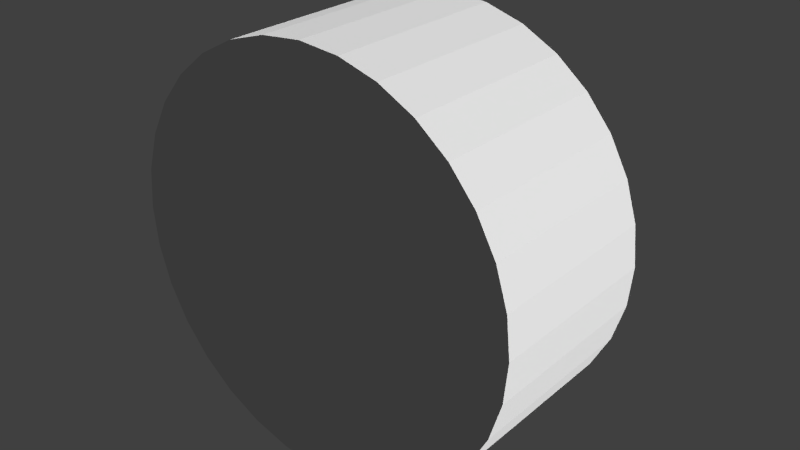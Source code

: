 # Source: iwin.blend  (saved by Blender 2.62.0; exported with 4.5.12 LTS)
import bpy
from mathutils import Matrix  # noqa: F401  (used for matrix-valued properties, if any)

bpy.ops.wm.read_factory_settings(use_empty=True)
scene = bpy.context.scene
scene.name = 'Scene'

# ---- collections
col_collection_1 = bpy.data.collections.new('Collection 1'); scene.collection.children.link(col_collection_1)

# ---- materials (node trees are filled in below, after node groups)
mat_material_001 = bpy.data.materials.new('Material.001')
mat_material_001.alpha_threshold = 0.0
mat_material_001.use_transparent_shadow = False
mat_material_001.roughness = 0.5
mat_material_001.line_color = (0.0, 0.0, 0.0, 1.0)

# ---- material node trees

# ---- world
world_world = bpy.data.worlds.new('World'); scene.world = world_world
world_world.color = (0.05088, 0.05088, 0.05088)
world_world.use_sun_shadow = False
world_world.sun_shadow_jitter_overblur = 0.0
world_world.cycles.sampling_method = 'MANUAL'
world_world.cycles.sample_map_resolution = 256

# ---- lights
light_hemi = bpy.data.lights.new('Hemi', 'SUN')
light_hemi.transmission_factor = 0.0
light_hemi.angle = 1.571
light_hemi.energy = 9.6
light_hemi.shadow_buffer_clip_start = 0.5
light_hemi.shadow_soft_size = 1.0
light_hemi.shadow_cascade_max_distance = 1000.0
light_hemi.cycles.use_multiple_importance_sampling = False

# ---- meshes
me_cylinder = bpy.data.meshes.new('Cylinder')
me_cylinder.from_pydata([(0.0, -44.3, -96.94), (18.91, -44.3, -95.08), (37.1, -44.3, -89.56), (53.86, -44.3, -80.61), (68.55, -44.3, -68.55), (80.61, -44.3, -53.86), (89.56, -44.3, -37.1), (95.08, -44.3, -18.91), (96.94, -44.3, 7.996e-06), (95.08, -44.3, 18.91), (89.56, -44.3, 37.1), (80.61, -44.3, 53.86), (68.55, -44.3, 68.55), (53.86, -44.3, 80.61), (37.1, -44.3, 89.56), (18.91, -44.3, 95.08), (-3.159e-05, -44.3, 96.94), (-18.91, -44.3, 95.08), (-37.1, -44.3, 89.56), (-53.86, -44.3, 80.61), (-68.55, -44.3, 68.55), (-80.61, -44.3, 53.86), (-89.56, -44.3, 37.1), (-95.08, -44.3, 18.91), (-96.94, -44.3, -7.829e-05), (-95.08, -44.3, -18.91), (-89.56, -44.3, -37.1), (-80.61, -44.3, -53.86), (-68.55, -44.3, -68.55), (-53.86, -44.3, -80.61), (-37.1, -44.3, -89.56), (-18.91, -44.3, -95.08), (0.0001556, 44.3, -96.94), (18.91, 44.3, -95.08), (37.1, 44.3, -89.56), (53.86, 44.3, -80.61), (68.55, 44.3, -68.55), (80.61, 44.3, -53.86), (89.56, 44.3, -37.1), (95.08, 44.3, -18.91), (96.94, 44.3, 0.0002023), (95.08, 44.3, 18.91), (89.56, 44.3, 37.1), (80.61, 44.3, 53.86), (68.55, 44.3, 68.55), (53.86, 44.3, 80.61), (37.1, 44.3, 89.56), (18.91, 44.3, 95.08), (9.014e-05, 44.3, 96.94), (-18.91, 44.3, 95.08), (-37.1, 44.3, 89.56), (-53.86, 44.3, 80.61), (-68.55, 44.3, 68.55), (-80.61, 44.3, 53.86), (-89.56, 44.3, 37.1), (-95.08, 44.3, 18.91), (-96.94, 44.3, 0.0003826), (-95.08, 44.3, -18.91), (-89.56, 44.3, -37.1), (-80.61, 44.3, -53.86), (-68.55, 44.3, -68.55), (-53.86, 44.3, -80.61), (-37.1, 44.3, -89.56), (-18.91, 44.3, -95.08), (0.0, -44.3, 1.531e-05), (0.0, 44.3, -1.531e-05)], [], [(64, 0, 1), (65, 33, 32), (64, 1, 2), (65, 34, 33), (64, 2, 3), (65, 35, 34), (64, 3, 4), (65, 36, 35), (64, 4, 5), (65, 37, 36), (64, 5, 6), (65, 38, 37), (64, 6, 7), (65, 39, 38), (64, 7, 8), (65, 40, 39), (64, 8, 9), (65, 41, 40), (64, 9, 10), (65, 42, 41), (64, 10, 11), (65, 43, 42), (64, 11, 12), (65, 44, 43), (64, 12, 13), (65, 45, 44), (64, 13, 14), (65, 46, 45), (64, 14, 15), (65, 47, 46), (64, 15, 16), (65, 48, 47), (64, 16, 17), (65, 49, 48), (64, 17, 18), (65, 50, 49), (64, 18, 19), (65, 51, 50), (64, 19, 20), (65, 52, 51), (64, 20, 21), (65, 53, 52), (64, 21, 22), (65, 54, 53), (64, 22, 23), (65, 55, 54), (64, 23, 24), (65, 56, 55), (64, 24, 25), (65, 57, 56), (64, 25, 26), (65, 58, 57), (64, 26, 27), (65, 59, 58), (64, 27, 28), (65, 60, 59), (64, 28, 29), (65, 61, 60), (64, 29, 30), (65, 62, 61), (64, 30, 31), (65, 63, 62), (31, 0, 64), (65, 32, 63), (0, 32, 33, 1), (1, 33, 34, 2), (2, 34, 35, 3), (3, 35, 36, 4), (4, 36, 37, 5), (5, 37, 38, 6), (6, 38, 39, 7), (7, 39, 40, 8), (8, 40, 41, 9), (9, 41, 42, 10), (10, 42, 43, 11), (11, 43, 44, 12), (12, 44, 45, 13), (13, 45, 46, 14), (14, 46, 47, 15), (15, 47, 48, 16), (16, 48, 49, 17), (17, 49, 50, 18), (18, 50, 51, 19), (19, 51, 52, 20), (20, 52, 53, 21), (21, 53, 54, 22), (22, 54, 55, 23), (23, 55, 56, 24), (24, 56, 57, 25), (25, 57, 58, 26), (26, 58, 59, 27), (27, 59, 60, 28), (28, 60, 61, 29), (29, 61, 62, 30), (30, 62, 63, 31), (32, 0, 31, 63)])
_uv = me_cylinder.uv_layers.new(name='UVMap')
_uv.uv.foreach_set('vector', [0.7061, 0.07425, 0.7575, 0.1017, 0.7619, 0.09118, 0.7229, 0.07816, 0.6848, 0.1246, 0.6946, 0.1312, 0.7061, 0.07425, 0.7619, 0.09118, 0.7641, 0.07997, 0.7229, 0.07816, 0.6765, 0.1163, 0.6848, 0.1246, 0.7061, 0.07425, 0.7641, 0.07997, 0.7641, 0.06854, 0.7229, 0.07816, 0.6699, 0.1065, 0.6765, 0.1163, 0.7061, 0.07425, 0.7641, 0.06854, 0.7619, 0.05733, 0.7229, 0.07816, 0.6654, 0.09561, 0.6699, 0.1065, 0.7061, 0.07425, 0.7619, 0.05733, 0.7575, 0.04677, 0.7229, 0.07816, 0.6631, 0.08405, 0.6654, 0.09561, 0.7061, 0.07425, 0.7575, 0.04677, 0.7512, 0.03726, 0.7229, 0.07816, 0.6631, 0.07227, 0.6631, 0.08405, 0.7061, 0.07425, 0.7512, 0.03726, 0.7431, 0.02918, 0.7229, 0.07816, 0.6654, 0.06071, 0.6631, 0.07227, 0.7061, 0.07425, 0.7431, 0.02918, 0.7336, 0.02283, 0.7229, 0.07816, 0.6699, 0.04982, 0.6654, 0.06071, 0.7061, 0.07425, 0.7336, 0.02283, 0.723, 0.01845, 0.7229, 0.07816, 0.6765, 0.04002, 0.6699, 0.04982, 0.7061, 0.07425, 0.723, 0.01845, 0.7118, 0.01622, 0.7229, 0.07816, 0.6848, 0.03169, 0.6765, 0.04002, 0.7061, 0.07425, 0.7118, 0.01622, 0.7004, 0.01622, 0.7229, 0.07816, 0.6946, 0.02515, 0.6848, 0.03169, 0.7061, 0.07425, 0.7004, 0.01622, 0.6892, 0.01845, 0.7229, 0.07816, 0.7055, 0.02064, 0.6946, 0.02515, 0.7061, 0.07425, 0.6892, 0.01845, 0.6786, 0.02283, 0.7229, 0.07816, 0.717, 0.01834, 0.7055, 0.02064, 0.7061, 0.07425, 0.6786, 0.02283, 0.6691, 0.02918, 0.7229, 0.07816, 0.7288, 0.01834, 0.717, 0.01834, 0.7061, 0.07425, 0.6691, 0.02918, 0.661, 0.03726, 0.7229, 0.07816, 0.7404, 0.02064, 0.7288, 0.01834, 0.7061, 0.07425, 0.661, 0.03726, 0.6547, 0.04677, 0.7229, 0.07816, 0.7513, 0.02515, 0.7404, 0.02064, 0.7061, 0.07425, 0.6547, 0.04677, 0.6503, 0.05733, 0.7229, 0.07816, 0.7611, 0.03169, 0.7513, 0.02515, 0.7061, 0.07425, 0.6503, 0.05733, 0.648, 0.06854, 0.7229, 0.07816, 0.7694, 0.04002, 0.7611, 0.03169, 0.7061, 0.07425, 0.648, 0.06854, 0.648, 0.07997, 0.7229, 0.07816, 0.7759, 0.04982, 0.7694, 0.04002, 0.7061, 0.07425, 0.648, 0.07997, 0.6503, 0.09118, 0.7229, 0.07816, 0.7804, 0.06071, 0.7759, 0.04982, 0.7061, 0.07425, 0.6503, 0.09118, 0.6547, 0.1017, 0.7229, 0.07816, 0.7827, 0.07227, 0.7804, 0.06071, 0.7061, 0.07425, 0.6547, 0.1017, 0.661, 0.1112, 0.7229, 0.07816, 0.7827, 0.08405, 0.7827, 0.07227, 0.7061, 0.07425, 0.661, 0.1112, 0.6691, 0.1193, 0.7229, 0.07816, 0.7804, 0.09561, 0.7827, 0.08405, 0.7061, 0.07425, 0.6691, 0.1193, 0.6786, 0.1257, 0.7229, 0.07816, 0.7759, 0.1065, 0.7804, 0.09561, 0.7061, 0.07425, 0.6786, 0.1257, 0.6892, 0.1301, 0.7229, 0.07816, 0.7694, 0.1163, 0.7759, 0.1065, 0.7061, 0.07425, 0.6892, 0.1301, 0.7004, 0.1323, 0.7229, 0.07816, 0.7611, 0.1246, 0.7694, 0.1163, 0.7061, 0.07425, 0.7004, 0.1323, 0.7118, 0.1323, 0.7229, 0.07816, 0.7513, 0.1312, 0.7611, 0.1246, 0.7061, 0.07425, 0.7118, 0.1323, 0.723, 0.1301, 0.7229, 0.07816, 0.7404, 0.1357, 0.7513, 0.1312, 0.7061, 0.07425, 0.723, 0.1301, 0.7336, 0.1257, 0.7229, 0.07816, 0.7288, 0.138, 0.7404, 0.1357, 0.7061, 0.07425, 0.7336, 0.1257, 0.7431, 0.1193, 0.7229, 0.07816, 0.717, 0.138, 0.7288, 0.138, 0.7061, 0.07425, 0.7431, 0.1193, 0.7512, 0.1112, 0.7229, 0.07816, 0.7055, 0.1357, 0.717, 0.138, 0.7512, 0.1112, 0.7575, 0.1017, 0.7061, 0.07425, 0.7229, 0.07816, 0.6946, 0.1312, 0.7055, 0.1357, 0.5383, 0.01455, 0.5389, 0.2342, 0.5601, 0.2341, 0.5594, 0.01449, 0.5594, 0.01449, 0.5601, 0.2341, 0.5799, 0.234, 0.5793, 0.01443, 0.5793, 0.01443, 0.5799, 0.234, 0.5978, 0.234, 0.5972, 0.01437, 0.5529, 0.01224, 0.5522, 0.2326, 0.5675, 0.2326, 0.5682, 0.01229, 0.5682, 0.01229, 0.5675, 0.2326, 0.5855, 0.2327, 0.5861, 0.01234, 0.5861, 0.01234, 0.5855, 0.2327, 0.6054, 0.2328, 0.6061, 0.0124, 0.6061, 0.0124, 0.6054, 0.2328, 0.6266, 0.2328, 0.6273, 0.01247, 0.6273, 0.01247, 0.6266, 0.2328, 0.6482, 0.2329, 0.6489, 0.01254, 0.6489, 0.01254, 0.6482, 0.2329, 0.6694, 0.233, 0.6701, 0.0126, 0.6701, 0.0126, 0.6694, 0.233, 0.6893, 0.233, 0.69, 0.01266, 0.69, 0.01266, 0.6893, 0.233, 0.7073, 0.2331, 0.708, 0.01272, 0.815, 0.01832, 0.8157, 0.2377, 0.8309, 0.2377, 0.8302, 0.01827, 0.8302, 0.01827, 0.8309, 0.2377, 0.8488, 0.2376, 0.8481, 0.01821, 0.8481, 0.01821, 0.8488, 0.2376, 0.8686, 0.2376, 0.868, 0.01815, 0.868, 0.01815, 0.8686, 0.2376, 0.8897, 0.2375, 0.8891, 0.01809, 0.8891, 0.01809, 0.8897, 0.2375, 0.9112, 0.2374, 0.9106, 0.01802, 0.9106, 0.01802, 0.9112, 0.2374, 0.9323, 0.2374, 0.9317, 0.01796, 0.9317, 0.01796, 0.9323, 0.2374, 0.9522, 0.2373, 0.9515, 0.0179, 0.9515, 0.0179, 0.9522, 0.2373, 0.9701, 0.2372, 0.9694, 0.01784, 0.9694, 0.01784, 0.9701, 0.2372, 0.9853, 0.2372, 0.9846, 0.0178, 0.715, 0.01952, 0.7156, 0.2389, 0.7335, 0.2389, 0.7328, 0.01946, 0.7328, 0.01946, 0.7335, 0.2389, 0.7534, 0.2388, 0.7527, 0.0194, 0.7527, 0.0194, 0.7534, 0.2388, 0.7745, 0.2387, 0.7738, 0.01934, 0.7738, 0.01934, 0.7745, 0.2387, 0.796, 0.2387, 0.7953, 0.01927, 0.7953, 0.01927, 0.796, 0.2387, 0.8171, 0.2386, 0.8164, 0.01921, 0.8164, 0.01921, 0.8171, 0.2386, 0.8369, 0.2385, 0.8363, 0.01915, 0.8363, 0.01915, 0.8369, 0.2385, 0.8548, 0.2385, 0.8541, 0.01909, 0.8541, 0.01909, 0.8548, 0.2385, 0.87, 0.2384, 0.8693, 0.01905, 0.4578, 0.0148, 0.4585, 0.2344, 0.4764, 0.2344, 0.4757, 0.01474, 0.4757, 0.01474, 0.4764, 0.2344, 0.4963, 0.2343, 0.4956, 0.01468, 0.4956, 0.01468, 0.4963, 0.2343, 0.5174, 0.2342, 0.5167, 0.01462, 0.5389, 0.2342, 0.5383, 0.01455, 0.5167, 0.01462, 0.5174, 0.2342])
me_cylinder.materials.append(mat_material_001)
me_cylinder.use_remesh_preserve_volume = False
me_cylinder.use_remesh_preserve_attributes = False
me_cylinder.use_mirror_vertex_groups = False
me_cylinder.update()
me_cylinder_001 = bpy.data.meshes.new('Cylinder.001')
me_cylinder_001.from_pydata([(0.0, -31.85, -69.7), (13.6, -31.85, -68.36), (26.67, -31.85, -64.4), (38.73, -31.85, -57.96), (49.29, -31.85, -49.29), (57.96, -31.85, -38.73), (64.4, -31.85, -26.67), (68.36, -31.85, -13.6), (69.7, -31.85, 9.546e-06), (68.36, -31.85, 13.6), (64.4, -31.85, 26.67), (57.96, -31.85, 38.73), (49.29, -31.85, 49.29), (38.73, -31.85, 57.96), (26.67, -31.85, 64.4), (13.6, -31.85, 68.36), (-2.271e-05, -31.85, 69.7), (-13.6, -31.85, 68.36), (-26.67, -31.85, 64.4), (-38.73, -31.85, 57.96), (-49.29, -31.85, 49.29), (-57.96, -31.85, 38.73), (-64.4, -31.85, 26.67), (-68.36, -31.85, 13.6), (-69.7, -31.85, -5.25e-05), (-68.36, -31.85, -13.6), (-64.4, -31.85, -26.67), (-57.96, -31.85, -38.73), (-49.29, -31.85, -49.29), (-38.73, -31.85, -57.96), (-26.67, -31.85, -64.4), (-13.6, -31.85, -68.36), (0.0001119, 31.85, -69.7), (13.6, 31.85, -68.36), (26.67, 31.85, -64.4), (38.73, 31.85, -57.96), (49.29, 31.85, -49.29), (57.96, 31.85, -38.73), (64.4, 31.85, -26.67), (68.36, 31.85, -13.6), (69.7, 31.85, 0.0001417), (68.36, 31.85, 13.6), (64.4, 31.85, 26.67), (57.96, 31.85, 38.73), (49.29, 31.85, 49.29), (38.73, 31.85, 57.96), (26.67, 31.85, 64.4), (13.6, 31.85, 68.36), (6.481e-05, 31.85, 69.7), (-13.6, 31.85, 68.36), (-26.67, 31.85, 64.4), (-38.73, 31.85, 57.96), (-49.29, 31.85, 49.29), (-57.96, 31.85, 38.73), (-64.4, 31.85, 26.67), (-68.36, 31.85, 13.6), (-69.7, 31.85, 0.0002713), (-68.36, 31.85, -13.6), (-64.4, 31.85, -26.67), (-57.96, 31.85, -38.73), (-49.29, 31.85, -49.29), (-38.73, 31.85, -57.96), (-26.67, 31.85, -64.4), (-13.6, 31.85, -68.36), (9.475e-05, 34.93, -60.12), (-11.73, 34.93, -58.97), (-23.01, 34.93, -55.54), (-33.4, 34.93, -49.99), (-42.51, 34.93, -42.51), (-49.99, 34.93, -33.4), (-55.54, 34.93, -23.01), (-58.97, 34.93, -11.73), (-60.12, 34.93, 0.0002446), (-58.97, 34.93, 11.73), (-55.54, 34.93, 23.01), (-49.99, 34.93, 33.4), (-42.51, 34.93, 42.51), (-33.4, 34.93, 49.99), (-23.01, 34.93, 55.54), (-11.73, 34.93, 58.97), (5.414e-05, 34.93, 60.12), (11.73, 34.93, 58.97), (23.01, 34.93, 55.54), (33.4, 34.93, 49.99), (42.51, 34.93, 42.51), (49.99, 34.93, 33.4), (55.54, 34.93, 23.01), (58.97, 34.93, 11.73), (60.12, 34.93, 0.0001328), (58.97, 34.93, -11.73), (55.54, 34.93, -23.01), (49.99, 34.93, -33.4), (42.51, 34.93, -42.51), (33.4, 34.93, -49.99), (23.01, 34.93, -55.54), (11.73, 34.93, -58.97), (5.768e-07, 28.73, -1.661e-05)], [], [(0, 32, 33, 1), (1, 33, 34, 2), (2, 34, 35, 3), (3, 35, 36, 4), (4, 36, 37, 5), (5, 37, 38, 6), (6, 38, 39, 7), (7, 39, 40, 8), (8, 40, 41, 9), (9, 41, 42, 10), (10, 42, 43, 11), (11, 43, 44, 12), (12, 44, 45, 13), (13, 45, 46, 14), (14, 46, 47, 15), (15, 47, 48, 16), (16, 48, 49, 17), (17, 49, 50, 18), (18, 50, 51, 19), (19, 51, 52, 20), (20, 52, 53, 21), (21, 53, 54, 22), (22, 54, 55, 23), (23, 55, 56, 24), (24, 56, 57, 25), (25, 57, 58, 26), (26, 58, 59, 27), (27, 59, 60, 28), (28, 60, 61, 29), (29, 61, 62, 30), (30, 62, 63, 31), (32, 0, 31, 63), (32, 63, 65, 64), (63, 62, 66, 65), (62, 61, 67, 66), (61, 60, 68, 67), (60, 59, 69, 68), (59, 58, 70, 69), (58, 57, 71, 70), (57, 56, 72, 71), (56, 55, 73, 72), (55, 54, 74, 73), (54, 53, 75, 74), (53, 52, 76, 75), (52, 51, 77, 76), (51, 50, 78, 77), (50, 49, 79, 78), (49, 48, 80, 79), (48, 47, 81, 80), (47, 46, 82, 81), (46, 45, 83, 82), (45, 44, 84, 83), (44, 43, 85, 84), (43, 42, 86, 85), (42, 41, 87, 86), (41, 40, 88, 87), (40, 39, 89, 88), (39, 38, 90, 89), (38, 37, 91, 90), (37, 36, 92, 91), (36, 35, 93, 92), (35, 34, 94, 93), (34, 33, 95, 94), (33, 32, 64, 95), (96, 64, 65), (96, 65, 66), (96, 66, 67), (96, 67, 68), (96, 68, 69), (96, 69, 70), (96, 70, 71), (96, 71, 72), (96, 72, 73), (96, 73, 74), (96, 74, 75), (96, 75, 76), (96, 76, 77), (96, 77, 78), (96, 78, 79), (96, 79, 80), (96, 80, 81), (96, 81, 82), (96, 82, 83), (96, 83, 84), (96, 84, 85), (96, 85, 86), (96, 86, 87), (96, 87, 88), (96, 88, 89), (96, 89, 90), (96, 90, 91), (96, 91, 92), (96, 92, 93), (96, 93, 94), (96, 94, 95), (96, 95, 64)])
me_cylinder_001.polygons.foreach_set('use_smooth', [True] * 96)
_uv = me_cylinder_001.uv_layers.new(name='UVMap')
_uv.uv.foreach_set('vector', [0.2893, 0.2496, 0.2899, 0.4577, 0.31, 0.4576, 0.3093, 0.2495, 0.3093, 0.2495, 0.31, 0.4576, 0.3288, 0.4576, 0.3282, 0.2495, 0.3282, 0.2495, 0.3288, 0.4576, 0.3458, 0.4575, 0.3451, 0.2494, 0.03713, 0.2498, 0.03777, 0.4579, 0.05219, 0.4579, 0.05155, 0.2498, 0.05155, 0.2498, 0.05219, 0.4579, 0.06916, 0.4578, 0.06852, 0.2497, 0.06852, 0.2497, 0.06916, 0.4578, 0.088, 0.4578, 0.08737, 0.2496, 0.08737, 0.2496, 0.088, 0.4578, 0.108, 0.4577, 0.1074, 0.2496, 0.1074, 0.2496, 0.108, 0.4577, 0.1284, 0.4577, 0.1278, 0.2495, 0.1278, 0.2495, 0.1284, 0.4577, 0.1484, 0.4576, 0.1478, 0.2495, 0.1478, 0.2495, 0.1484, 0.4576, 0.1673, 0.4575, 0.1666, 0.2494, 0.1666, 0.2494, 0.1673, 0.4575, 0.1842, 0.4575, 0.1836, 0.2494, 0.1842, 0.03125, 0.1849, 0.2394, 0.1993, 0.2393, 0.1987, 0.03121, 0.1987, 0.03121, 0.1993, 0.2393, 0.2163, 0.2393, 0.2156, 0.03116, 0.2156, 0.03116, 0.2163, 0.2393, 0.2351, 0.2392, 0.2345, 0.0311, 0.2345, 0.0311, 0.2351, 0.2392, 0.2551, 0.2392, 0.2545, 0.03104, 0.2545, 0.03104, 0.2551, 0.2392, 0.2755, 0.2391, 0.2749, 0.03097, 0.2749, 0.03097, 0.2755, 0.2391, 0.2955, 0.2391, 0.2949, 0.03091, 0.2949, 0.03091, 0.2955, 0.2391, 0.3144, 0.239, 0.3137, 0.03086, 0.3137, 0.03086, 0.3144, 0.239, 0.3313, 0.2389, 0.3307, 0.0308, 0.3307, 0.0308, 0.3313, 0.2389, 0.3458, 0.2389, 0.3451, 0.03076, 0.03777, 0.03076, 0.03713, 0.2389, 0.05409, 0.239, 0.05473, 0.03081, 0.05473, 0.03081, 0.05409, 0.239, 0.07294, 0.239, 0.07358, 0.03087, 0.07358, 0.03087, 0.07294, 0.239, 0.09295, 0.2391, 0.09359, 0.03093, 0.09359, 0.03093, 0.09295, 0.2391, 0.1133, 0.2391, 0.114, 0.03099, 0.114, 0.03099, 0.1133, 0.2391, 0.1334, 0.2392, 0.134, 0.03105, 0.134, 0.03105, 0.1334, 0.2392, 0.1522, 0.2393, 0.1528, 0.03111, 0.1528, 0.03111, 0.1522, 0.2393, 0.1692, 0.2393, 0.1698, 0.03116, 0.1698, 0.03116, 0.1692, 0.2393, 0.1836, 0.2393, 0.1842, 0.03121, 0.2131, 0.2498, 0.2137, 0.4579, 0.2307, 0.4579, 0.23, 0.2498, 0.23, 0.2498, 0.2307, 0.4579, 0.2495, 0.4578, 0.2489, 0.2497, 0.2489, 0.2497, 0.2495, 0.4578, 0.2695, 0.4578, 0.2689, 0.2496, 0.2899, 0.4577, 0.2893, 0.2496, 0.2689, 0.2496, 0.2695, 0.4578, 0.2899, 0.4577, 0.2695, 0.4578, 0.271, 0.4678, 0.2886, 0.4678, 0.2695, 0.4578, 0.2495, 0.4578, 0.2537, 0.4679, 0.271, 0.4678, 0.2495, 0.4578, 0.2307, 0.4579, 0.2375, 0.4679, 0.2537, 0.4679, 0.2307, 0.4579, 0.2137, 0.4579, 0.2228, 0.468, 0.2375, 0.4679, 0.1836, 0.2393, 0.1692, 0.2393, 0.1601, 0.2493, 0.1725, 0.2494, 0.1692, 0.2393, 0.1522, 0.2393, 0.1454, 0.2493, 0.1601, 0.2493, 0.1522, 0.2393, 0.1334, 0.2392, 0.1292, 0.2492, 0.1454, 0.2493, 0.1334, 0.2392, 0.1133, 0.2391, 0.1119, 0.2492, 0.1292, 0.2492, 0.1133, 0.2391, 0.09295, 0.2391, 0.09432, 0.2491, 0.1119, 0.2492, 0.09295, 0.2391, 0.07294, 0.239, 0.07706, 0.2491, 0.09432, 0.2491, 0.07294, 0.239, 0.05409, 0.239, 0.06081, 0.249, 0.07706, 0.2491, 0.05409, 0.239, 0.03713, 0.2389, 0.04617, 0.249, 0.06081, 0.249, 0.3458, 0.2389, 0.3313, 0.2389, 0.3223, 0.249, 0.3347, 0.249, 0.3313, 0.2389, 0.3144, 0.239, 0.3077, 0.2491, 0.3223, 0.249, 0.3144, 0.239, 0.2955, 0.2391, 0.2914, 0.2491, 0.3077, 0.2491, 0.2955, 0.2391, 0.2755, 0.2391, 0.2741, 0.2492, 0.2914, 0.2491, 0.2755, 0.2391, 0.2551, 0.2392, 0.2566, 0.2492, 0.2741, 0.2492, 0.2551, 0.2392, 0.2351, 0.2392, 0.2393, 0.2493, 0.2566, 0.2492, 0.2351, 0.2392, 0.2163, 0.2393, 0.223, 0.2493, 0.2393, 0.2493, 0.2163, 0.2393, 0.1993, 0.2393, 0.2084, 0.2494, 0.223, 0.2493, 0.1993, 0.2393, 0.1849, 0.2394, 0.196, 0.2494, 0.2084, 0.2494, 0.1842, 0.4575, 0.1673, 0.4575, 0.1606, 0.4676, 0.1752, 0.4676, 0.1673, 0.4575, 0.1484, 0.4576, 0.1443, 0.4677, 0.1606, 0.4676, 0.1484, 0.4576, 0.1284, 0.4577, 0.127, 0.4677, 0.1443, 0.4677, 0.1284, 0.4577, 0.108, 0.4577, 0.1094, 0.4678, 0.127, 0.4677, 0.108, 0.4577, 0.088, 0.4578, 0.09219, 0.4678, 0.1094, 0.4678, 0.088, 0.4578, 0.06916, 0.4578, 0.07593, 0.4679, 0.09219, 0.4678, 0.06916, 0.4578, 0.05219, 0.4579, 0.0613, 0.4679, 0.07593, 0.4679, 0.05219, 0.4579, 0.03777, 0.4579, 0.04886, 0.4679, 0.0613, 0.4679, 0.3458, 0.4575, 0.3288, 0.4576, 0.3221, 0.4677, 0.3367, 0.4676, 0.3288, 0.4576, 0.31, 0.4576, 0.3058, 0.4677, 0.3221, 0.4677, 0.31, 0.4576, 0.2899, 0.4577, 0.2886, 0.4678, 0.3058, 0.4677, 0.5066, 0.6608, 0.2213, 0.6656, 0.2264, 0.6044, 0.5066, 0.6608, 0.2264, 0.6044, 0.2425, 0.5452, 0.5066, 0.6608, 0.2425, 0.5452, 0.269, 0.4905, 0.5066, 0.6608, 0.269, 0.4905, 0.3049, 0.4422, 0.5066, 0.6608, 0.3049, 0.4422, 0.3488, 0.4022, 0.5066, 0.6608, 0.3488, 0.4022, 0.399, 0.3722, 0.5066, 0.6608, 0.399, 0.3722, 0.4535, 0.3531, 0.5066, 0.6608, 0.4535, 0.3531, 0.5104, 0.3458, 0.5066, 0.6608, 0.5104, 0.3458, 0.5673, 0.3506, 0.5066, 0.6608, 0.5673, 0.3506, 0.6222, 0.3672, 0.5066, 0.6608, 0.6222, 0.3672, 0.6729, 0.395, 0.5066, 0.6608, 0.6729, 0.395, 0.7174, 0.433, 0.5066, 0.6608, 0.7174, 0.433, 0.754, 0.4796, 0.5066, 0.6608, 0.754, 0.4796, 0.7814, 0.5332, 0.5066, 0.6608, 0.7814, 0.5332, 0.7985, 0.5916, 0.5066, 0.6608, 0.7985, 0.5916, 0.8046, 0.6526, 0.5066, 0.6608, 0.8046, 0.6526, 0.7995, 0.7138, 0.5066, 0.6608, 0.7995, 0.7138, 0.7834, 0.773, 0.5066, 0.6608, 0.7834, 0.773, 0.7569, 0.8277, 0.5066, 0.6608, 0.7569, 0.8277, 0.721, 0.876, 0.5066, 0.6608, 0.721, 0.876, 0.6771, 0.9159, 0.5066, 0.6608, 0.6771, 0.9159, 0.6269, 0.946, 0.5066, 0.6608, 0.6269, 0.946, 0.5724, 0.9651, 0.5066, 0.6608, 0.5724, 0.9651, 0.5155, 0.9724, 0.5066, 0.6608, 0.5155, 0.9724, 0.4586, 0.9676, 0.5066, 0.6608, 0.4586, 0.9676, 0.4037, 0.951, 0.5066, 0.6608, 0.4037, 0.951, 0.353, 0.9232, 0.5066, 0.6608, 0.353, 0.9232, 0.3085, 0.8852, 0.5066, 0.6608, 0.3085, 0.8852, 0.2719, 0.8386, 0.5066, 0.6608, 0.2719, 0.8386, 0.2445, 0.785, 0.5066, 0.6608, 0.2445, 0.785, 0.2274, 0.7266, 0.5066, 0.6608, 0.2274, 0.7266, 0.2213, 0.6656])
me_cylinder_001.materials.append(mat_material_001)
me_cylinder_001.use_remesh_preserve_volume = False
me_cylinder_001.use_remesh_preserve_attributes = False
me_cylinder_001.use_mirror_vertex_groups = False
me_cylinder_001.update()
me_plane = bpy.data.meshes.new('Plane')
me_plane.from_pydata([(6.308, -2.933e-06, -6.308), (6.308, 2.933e-06, 6.308), (-6.308, 2.933e-06, 6.308), (-6.308, -2.933e-06, -6.308)], [], [(0, 3, 2, 1)])
me_plane.use_remesh_preserve_volume = False
me_plane.use_remesh_preserve_attributes = False
me_plane.use_mirror_vertex_groups = False
me_plane.update()

# ---- objects
ob_hemi = bpy.data.objects.new('Hemi', light_hemi)
ob_base = bpy.data.objects.new('base', me_cylinder)
ob_button = bpy.data.objects.new('button', me_cylinder_001)
ob_firepoint = bpy.data.objects.new('firepoint', me_plane)

# ---- transforms, parenting, visibility, modifiers, constraints
ob_hemi.location = (5.367, 152.2, -10.29)
ob_hemi.rotation_euler = (-1.334, -1.18, -0.3931)
ob_hemi.scale = (2.973, 2.973, 2.973)
ob_hemi.lineart.crease_threshold = 0.0
ob_base.location = (0.0, -2.456, 4.768e-07)
ob_base.lineart.crease_threshold = 0.0
ob_button.parent = ob_base
ob_button.matrix_parent_inverse = Matrix(((1.0, 0.0, 0.0, 0.0), (0.0, 1.0, 0.0, 2.456), (0.0, 0.0, 1.0, -4.768e-07), (0.0, 0.0, 0.0, 1.0)))
ob_button.location = (0.0, 24.82, -5.007e-06)
ob_button.lineart.crease_threshold = 0.0
ob_firepoint.parent = ob_button
ob_firepoint.matrix_parent_inverse = Matrix(((1.0, 0.0, 0.0, -0.0), (0.0, 1.0, 0.0, -24.82), (0.0, -1.421e-14, 1.0, 5.007e-06), (0.0, 0.0, 0.0, 1.0)))
ob_firepoint.location = (0.376, 66.82, 0.212)
ob_firepoint.lineart.crease_threshold = 0.0

# ---- collection membership
col_collection_1.objects.link(ob_hemi)
col_collection_1.objects.link(ob_base)
col_collection_1.objects.link(ob_button)
col_collection_1.objects.link(ob_firepoint)

# ---- scene / render settings (as saved in the file)
scene.frame_start = 1; scene.frame_end = 250; scene.frame_set(127)
scene.render.engine = 'BLENDER_EEVEE_NEXT'
scene.render.image_settings.color_mode = 'RGB'
scene.render.image_settings.compression = 90
scene.render.resolution_percentage = 50
scene.render.dither_intensity = 0.0
scene.render.bake_margin = 2
scene.render.bake_bias = 0.0
scene.cycles.use_denoising = False
scene.cycles.samples = 10
scene.cycles.sampling_pattern = 'TABULATED_SOBOL'
scene.cycles.light_sampling_threshold = 0.0
scene.cycles.use_adaptive_sampling = False
scene.cycles.use_light_tree = False
scene.cycles.blur_glossy = 0.0
scene.cycles.volume_bounces = 1
scene.cycles.pixel_filter_type = 'GAUSSIAN'
scene.cycles.sample_clamp_indirect = 0.0
scene.view_settings.view_transform = 'Standard'
bpy.context.view_layer.update()

# ---- added for rendering (the .blend has no active camera): camera
cam_auto = bpy.data.cameras.new('AutoCamera')
cam_auto.lens = 50.0
cam_auto.sensor_width = 36.0
cam_auto.clip_end = 4819.2
ob_auto_camera = bpy.data.objects.new('AutoCamera', cam_auto)
scene.collection.objects.link(ob_auto_camera)
ob_auto_camera.location = (274.599, -319.487, 219.68)
ob_auto_camera.rotation_euler = (1.09748, -7.21219e-08, 0.694738)
scene.camera = ob_auto_camera
bpy.context.view_layer.update()
